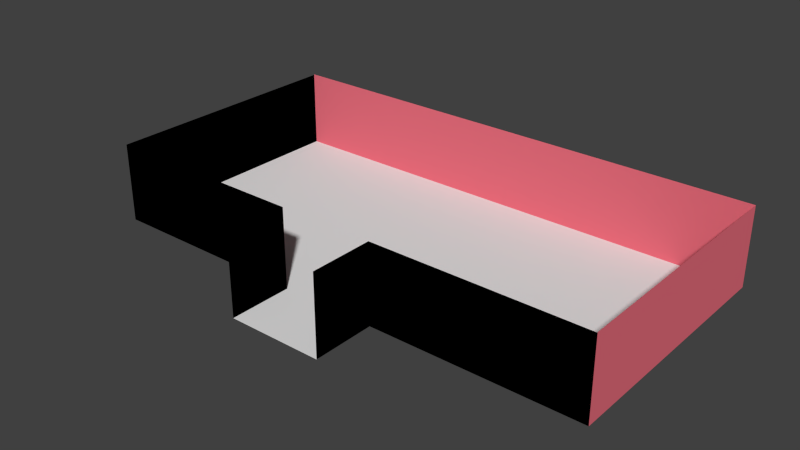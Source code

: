 # Source: RoomZ.blend  (saved by Blender 2.74.0; exported with 4.5.12 LTS)
import bpy
from mathutils import Matrix  # noqa: F401  (used for matrix-valued properties, if any)

bpy.ops.wm.read_factory_settings(use_empty=True)
scene = bpy.context.scene
scene.name = 'Scene'

# ---- collections
col_collection_1 = bpy.data.collections.new('Collection 1'); scene.collection.children.link(col_collection_1)

# ---- materials (node trees are filled in below, after node groups)
mat_afloor = bpy.data.materials.new('AFLOOR')
mat_afloor.alpha_threshold = 0.0
mat_afloor.use_transparent_shadow = False
mat_afloor.roughness = 0.5
mat_awall = bpy.data.materials.new('AWALL')
mat_awall.alpha_threshold = 0.0
mat_awall.use_transparent_shadow = False
mat_awall.diffuse_color = (0.8, 0.1558, 0.204, 1.0)
mat_awall.roughness = 0.5
mat_cieling = bpy.data.materials.new('Cieling')
mat_cieling.alpha_threshold = 0.0
mat_cieling.use_transparent_shadow = False
mat_cieling.diffuse_color = (0.0, 0.0, 0.0, 1.0)
mat_cieling.roughness = 0.5

# ---- material node trees

# ---- world
world_world = bpy.data.worlds.new('World'); scene.world = world_world
world_world.color = (0.05088, 0.05088, 0.05088)
world_world.use_sun_shadow = False
world_world.sun_shadow_jitter_overblur = 0.0
world_world.cycles.sampling_method = 'MANUAL'
world_world.cycles.sample_map_resolution = 256

# ---- meshes
me_plane = bpy.data.meshes.new('Plane')
me_plane.from_pydata([(-1.0, -0.5, 0.0), (1.0, -0.5, 0.0), (0.0001721, -0.5, 7.451e-09), (-0.5, -0.5, 0.0), (0.5039, -0.5, 0.0), (-1.0, 0.5, 0.0), (1.0, 0.5, 0.0), (0.0001721, 0.5, 7.451e-09), (-0.5, 0.5, 0.0), (0.5039, 0.5, 0.0), (0.1873, -0.5, 7.451e-09), (0.1873, 0.5, 7.451e-09), (-0.1855, -0.5, 7.451e-09), (-0.1855, 0.5, 7.451e-09), (0.0001721, -0.7461, 7.451e-09), (0.1873, -0.7461, 7.451e-09), (-0.1855, -0.7461, 7.451e-09), (-1.0, 0.001226, 2.235e-08), (1.0, 4.882e-05, 0.0), (0.0001721, 4.9e-05, 7.451e-09), (-0.5, 4.882e-05, 0.0), (0.5039, 4.882e-05, 0.0), (0.1873, 4.9e-05, 7.451e-09), (-0.1855, 4.9e-05, 7.451e-09), (-1.0, -0.25, 0.0), (1.0, -0.25, 0.0), (0.0001721, -0.25, 7.451e-09), (-0.5, -0.25, 0.0), (0.5039, -0.25, 0.0), (0.1873, -0.25, 7.451e-09), (-0.1855, -0.25, 7.451e-09), (1.0, 0.25, 0.0), (0.0001721, 0.25, 7.451e-09), (-0.5, 0.25, 0.0), (0.5039, 0.25, 0.0), (0.1873, 0.25, 7.451e-09), (-0.1855, 0.25, 7.451e-09), (-1.0, 0.2489, 2.235e-08), (-0.7381, -0.5, 0.0), (-0.7381, 0.5, 0.0), (-0.7381, 4.882e-05, 0.0), (-0.7381, -0.25, 0.0), (-0.7381, 0.25, 0.0), (0.752, -0.5, 0.0), (0.752, 0.5, 0.0), (0.752, 4.882e-05, 0.0), (0.752, -0.25, 0.0), (0.752, 0.25, 0.0), (-1.0, -0.5, 0.3094), (1.0, -0.5, 0.3094), (-0.5, -0.5, 0.3094), (0.5039, -0.5, 0.3094), (-1.0, 0.5, 0.3094), (0.1873, -0.5, 0.3094), (-0.1855, -0.5, 0.3094), (0.1873, -0.7461, 0.3094), (-0.1855, -0.7461, 0.3094), (-1.0, 0.001226, 0.3094), (-1.0, -0.25, 0.3094), (-1.0, 0.2489, 0.3094), (-0.7381, -0.5, 0.3094), (0.752, -0.5, 0.3094), (1.0, -0.5, 0.3113), (-1.0, 0.5, 0.3113), (1.0, 0.5, 0.3113), (0.0001721, 0.5, 0.3113), (-0.5, 0.5, 0.3113), (0.5039, 0.5, 0.3113), (0.1873, 0.5, 0.3113), (-0.1855, 0.5, 0.3113), (1.0, 4.882e-05, 0.3113), (1.0, -0.25, 0.3113), (1.0, 0.25, 0.3113), (-0.7381, 0.5, 0.3113), (0.752, 0.5, 0.3113)], [], [(35, 34, 9, 11), (42, 33, 8, 39), (36, 32, 7, 13), (47, 31, 6, 44), (32, 35, 11, 7), (33, 36, 13, 8), (10, 2, 14, 15), (2, 12, 16, 14), (27, 30, 23, 20), (26, 29, 22, 19), (46, 25, 18, 45), (30, 26, 19, 23), (41, 27, 20, 40), (29, 28, 21, 22), (10, 4, 28, 29), (38, 3, 27, 41), (12, 2, 26, 30), (43, 1, 25, 46), (2, 10, 29, 26), (3, 12, 30, 27), (20, 23, 36, 33), (19, 22, 35, 32), (45, 18, 31, 47), (23, 19, 32, 36), (40, 20, 33, 42), (22, 21, 34, 35), (17, 40, 42, 37), (0, 38, 41, 24), (24, 41, 40, 17), (37, 42, 39, 5), (21, 45, 47, 34), (4, 43, 46, 28), (28, 46, 45, 21), (34, 47, 44, 9), (43, 4, 51, 61), (38, 0, 48, 60), (37, 5, 52, 59), (24, 17, 57, 58), (17, 37, 59, 57), (16, 12, 54, 56), (10, 15, 55, 53), (12, 3, 50, 54), (4, 10, 53, 51), (3, 38, 60, 50), (1, 43, 61, 49), (0, 24, 58, 48), (44, 6, 64, 74), (39, 8, 66, 73), (31, 18, 70, 72), (25, 1, 62, 71), (18, 25, 71, 70), (13, 7, 65, 69), (11, 9, 67, 68), (9, 44, 74, 67), (8, 13, 69, 66), (5, 39, 73, 63), (7, 11, 68, 65), (6, 31, 72, 64)])
me_plane.polygons.foreach_set('material_index', [0, 0, 0, 0, 0, 0, 0, 0, 0, 0, 0, 0, 0, 0, 0, 0, 0, 0, 0, 0, 0, 0, 0, 0, 0, 0, 0, 0, 0, 0, 0, 0, 0, 0, 2, 2, 2, 2, 2, 2, 2, 2, 2, 2, 2, 2, 1, 1, 1, 1, 1, 1, 1, 1, 1, 1, 1, 1])
me_plane.materials.append(mat_afloor)
me_plane.materials.append(mat_awall)
me_plane.materials.append(mat_cieling)
me_plane.use_remesh_preserve_volume = False
me_plane.use_remesh_preserve_attributes = False
me_plane.use_mirror_vertex_groups = False
me_plane.update()

# ---- objects
ob_plane = bpy.data.objects.new('Plane', me_plane)

# ---- transforms, parenting, visibility, modifiers, constraints
ob_plane.location = (0.0, 0.0, 0.0)
ob_plane.scale = (2.271, 2.271, 2.271)
ob_plane.lineart.crease_threshold = 0.0

# ---- collection membership
col_collection_1.objects.link(ob_plane)

# ---- scene / render settings (as saved in the file)
scene.frame_start = 1; scene.frame_end = 250; scene.frame_set(1)
scene.render.engine = 'BLENDER_EEVEE_NEXT'
scene.render.resolution_percentage = 50
scene.render.dither_intensity = 0.0
scene.cycles.use_denoising = False
scene.cycles.samples = 10
scene.cycles.sampling_pattern = 'TABULATED_SOBOL'
scene.cycles.light_sampling_threshold = 0.0
scene.cycles.use_adaptive_sampling = False
scene.cycles.use_light_tree = False
scene.cycles.blur_glossy = 0.0
scene.cycles.pixel_filter_type = 'GAUSSIAN'
scene.cycles.sample_clamp_indirect = 0.0
scene.view_settings.view_transform = 'Standard'
bpy.context.view_layer.update()

# ---- added for rendering (the .blend has no active camera and no usable light): camera, sun
cam_auto = bpy.data.cameras.new('AutoCamera')
cam_auto.lens = 50.0
cam_auto.sensor_width = 36.0
cam_auto.clip_end = 1000.0
ob_auto_camera = bpy.data.objects.new('AutoCamera', cam_auto)
scene.collection.objects.link(ob_auto_camera)
ob_auto_camera.location = (4.99336, -6.27135, 4.34805)
ob_auto_camera.rotation_euler = (1.09748, -7.21219e-08, 0.694738)
scene.camera = ob_auto_camera
light_auto_sun = bpy.data.lights.new('AutoSun', 'SUN')
light_auto_sun.energy = 3.0
light_auto_sun.angle = 0.0523599
ob_auto_sun = bpy.data.objects.new('AutoSun', light_auto_sun)
scene.collection.objects.link(ob_auto_sun)
ob_auto_sun.rotation_euler = (0.872665, 0.174533, 0.523599)
bpy.context.view_layer.update()

